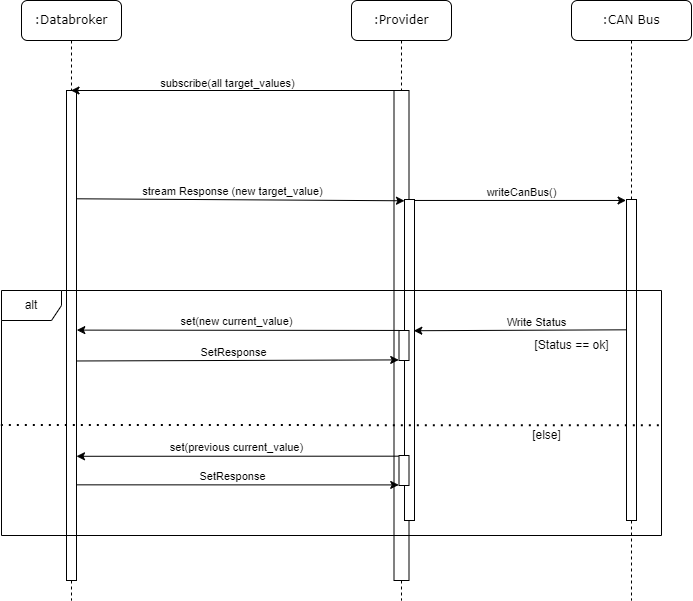

The diagram above was exported from draw.io. Its source (the exported page's mxGraphModel, read from the mxfile embedded in the PNG):
<mxGraphModel dx="2359" dy="693" grid="1" gridSize="10" guides="1" tooltips="1" connect="1" arrows="1" fold="1" page="1" pageScale="1" pageWidth="1100" pageHeight="850" background="none" math="0" shadow="0">
  <root>
    <mxCell id="0" />
    <mxCell id="1" parent="0" />
    <mxCell id="bi6dFwhKYBM0Y18AbogB-19" value=":Databroker" style="shape=umlLifeline;perimeter=lifelinePerimeter;whiteSpace=wrap;html=1;container=1;collapsible=0;recursiveResize=0;outlineConnect=0;rounded=1;shadow=0;comic=0;labelBackgroundColor=none;strokeWidth=1;fontFamily=Verdana;fontSize=12;align=center;" parent="1" vertex="1">
      <mxGeometry x="10" y="10" width="100" height="600" as="geometry" />
    </mxCell>
    <mxCell id="bi6dFwhKYBM0Y18AbogB-20" value="" style="html=1;points=[];perimeter=orthogonalPerimeter;rounded=0;shadow=0;comic=0;labelBackgroundColor=none;strokeWidth=1;fontFamily=Verdana;fontSize=12;align=center;" parent="bi6dFwhKYBM0Y18AbogB-19" vertex="1">
      <mxGeometry x="45" y="90" width="10" height="490" as="geometry" />
    </mxCell>
    <mxCell id="bi6dFwhKYBM0Y18AbogB-21" value=":Provider" style="shape=umlLifeline;perimeter=lifelinePerimeter;whiteSpace=wrap;html=1;container=1;collapsible=0;recursiveResize=0;outlineConnect=0;rounded=1;shadow=0;comic=0;labelBackgroundColor=none;strokeWidth=1;fontFamily=Verdana;fontSize=12;align=center;" parent="1" vertex="1">
      <mxGeometry x="340" y="10" width="100" height="600" as="geometry" />
    </mxCell>
    <mxCell id="bi6dFwhKYBM0Y18AbogB-22" value="" style="html=1;points=[];perimeter=orthogonalPerimeter;rounded=0;shadow=0;comic=0;labelBackgroundColor=none;strokeWidth=1;fontFamily=Verdana;fontSize=12;align=center;" parent="bi6dFwhKYBM0Y18AbogB-21" vertex="1">
      <mxGeometry x="42.5" y="90" width="15" height="490" as="geometry" />
    </mxCell>
    <mxCell id="bi6dFwhKYBM0Y18AbogB-23" value="" style="html=1;points=[];perimeter=orthogonalPerimeter;rounded=0;shadow=0;comic=0;labelBackgroundColor=none;strokeWidth=1;fontFamily=Verdana;fontSize=12;align=center;" parent="bi6dFwhKYBM0Y18AbogB-21" vertex="1">
      <mxGeometry x="53" y="199" width="10" height="321" as="geometry" />
    </mxCell>
    <mxCell id="bi6dFwhKYBM0Y18AbogB-66" value="" style="html=1;points=[];perimeter=orthogonalPerimeter;rounded=0;shadow=0;comic=0;labelBackgroundColor=none;strokeWidth=1;fontFamily=Verdana;fontSize=12;align=center;" parent="bi6dFwhKYBM0Y18AbogB-21" vertex="1">
      <mxGeometry x="47.5" y="330" width="10" height="30" as="geometry" />
    </mxCell>
    <mxCell id="bi6dFwhKYBM0Y18AbogB-34" value="" style="endArrow=classic;html=1;rounded=0;exitX=0.041;exitY=0;exitDx=0;exitDy=0;exitPerimeter=0;" parent="1" source="bi6dFwhKYBM0Y18AbogB-22" target="bi6dFwhKYBM0Y18AbogB-19" edge="1">
      <mxGeometry width="50" height="50" relative="1" as="geometry">
        <mxPoint x="180" y="220" as="sourcePoint" />
        <mxPoint x="230" y="170" as="targetPoint" />
      </mxGeometry>
    </mxCell>
    <mxCell id="bi6dFwhKYBM0Y18AbogB-35" value="subscribe(all target_values)" style="edgeLabel;html=1;align=center;verticalAlign=middle;resizable=0;points=[];" parent="bi6dFwhKYBM0Y18AbogB-34" vertex="1" connectable="0">
      <mxGeometry x="0.0365" y="-1" relative="1" as="geometry">
        <mxPoint y="-7" as="offset" />
      </mxGeometry>
    </mxCell>
    <mxCell id="bi6dFwhKYBM0Y18AbogB-39" value=":CAN Bus" style="shape=umlLifeline;perimeter=lifelinePerimeter;whiteSpace=wrap;html=1;container=1;collapsible=0;recursiveResize=0;outlineConnect=0;rounded=1;shadow=0;comic=0;labelBackgroundColor=none;strokeWidth=1;fontFamily=Verdana;fontSize=12;align=center;" parent="1" vertex="1">
      <mxGeometry x="560" y="10" width="120" height="600" as="geometry" />
    </mxCell>
    <mxCell id="bi6dFwhKYBM0Y18AbogB-40" value="" style="html=1;points=[];perimeter=orthogonalPerimeter;rounded=0;shadow=0;comic=0;labelBackgroundColor=none;strokeWidth=1;fontFamily=Verdana;fontSize=12;align=center;" parent="bi6dFwhKYBM0Y18AbogB-39" vertex="1">
      <mxGeometry x="55" y="199" width="10" height="321" as="geometry" />
    </mxCell>
    <mxCell id="bi6dFwhKYBM0Y18AbogB-61" value="alt" style="shape=umlFrame;whiteSpace=wrap;html=1;pointerEvents=0;" parent="bi6dFwhKYBM0Y18AbogB-39" vertex="1">
      <mxGeometry x="-570" y="290" width="660" height="245" as="geometry" />
    </mxCell>
    <mxCell id="bi6dFwhKYBM0Y18AbogB-64" value="" style="endArrow=none;dashed=1;html=1;dashPattern=1 3;strokeWidth=2;rounded=0;exitX=-0.001;exitY=0.549;exitDx=0;exitDy=0;exitPerimeter=0;entryX=1;entryY=0.55;entryDx=0;entryDy=0;entryPerimeter=0;" parent="bi6dFwhKYBM0Y18AbogB-39" source="bi6dFwhKYBM0Y18AbogB-61" target="bi6dFwhKYBM0Y18AbogB-61" edge="1">
      <mxGeometry width="50" height="50" relative="1" as="geometry">
        <mxPoint x="-310" y="290" as="sourcePoint" />
        <mxPoint x="-260" y="240" as="targetPoint" />
      </mxGeometry>
    </mxCell>
    <mxCell id="bi6dFwhKYBM0Y18AbogB-68" value="[else]" style="text;html=1;align=center;verticalAlign=middle;resizable=0;points=[];autosize=1;strokeColor=none;fillColor=none;" parent="bi6dFwhKYBM0Y18AbogB-39" vertex="1">
      <mxGeometry x="-50" y="420" width="50" height="30" as="geometry" />
    </mxCell>
    <mxCell id="bi6dFwhKYBM0Y18AbogB-41" value="" style="endArrow=classic;html=1;rounded=0;entryX=0;entryY=0.004;entryDx=0;entryDy=0;entryPerimeter=0;exitX=1.006;exitY=0.221;exitDx=0;exitDy=0;exitPerimeter=0;" parent="1" source="bi6dFwhKYBM0Y18AbogB-20" target="bi6dFwhKYBM0Y18AbogB-23" edge="1">
      <mxGeometry width="50" height="50" relative="1" as="geometry">
        <mxPoint x="70" y="210" as="sourcePoint" />
        <mxPoint x="150" y="140" as="targetPoint" />
      </mxGeometry>
    </mxCell>
    <mxCell id="bi6dFwhKYBM0Y18AbogB-42" value="stream Response (new target_value)" style="edgeLabel;html=1;align=center;verticalAlign=middle;resizable=0;points=[];" parent="bi6dFwhKYBM0Y18AbogB-41" vertex="1" connectable="0">
      <mxGeometry x="-0.1764" y="2" relative="1" as="geometry">
        <mxPoint x="20" y="-7" as="offset" />
      </mxGeometry>
    </mxCell>
    <mxCell id="bi6dFwhKYBM0Y18AbogB-43" value="" style="endArrow=classic;html=1;rounded=0;exitX=0.973;exitY=0.003;exitDx=0;exitDy=0;exitPerimeter=0;entryX=-0.042;entryY=0.003;entryDx=0;entryDy=0;entryPerimeter=0;" parent="1" source="bi6dFwhKYBM0Y18AbogB-23" target="bi6dFwhKYBM0Y18AbogB-40" edge="1">
      <mxGeometry width="50" height="50" relative="1" as="geometry">
        <mxPoint x="403" y="191" as="sourcePoint" />
        <mxPoint x="731" y="190" as="targetPoint" />
      </mxGeometry>
    </mxCell>
    <mxCell id="bi6dFwhKYBM0Y18AbogB-44" value="writeCanBus()" style="edgeLabel;html=1;align=center;verticalAlign=middle;resizable=0;points=[];" parent="bi6dFwhKYBM0Y18AbogB-43" vertex="1" connectable="0">
      <mxGeometry x="0.0128" y="-2" relative="1" as="geometry">
        <mxPoint y="-10" as="offset" />
      </mxGeometry>
    </mxCell>
    <mxCell id="bi6dFwhKYBM0Y18AbogB-45" value="" style="endArrow=classic;html=1;rounded=0;exitX=-0.021;exitY=1.002;exitDx=0;exitDy=0;exitPerimeter=0;entryX=0.023;entryY=0.141;entryDx=0;entryDy=0;entryPerimeter=0;" parent="1" edge="1">
      <mxGeometry width="50" height="50" relative="1" as="geometry">
        <mxPoint x="614.7900000000002" y="339.322" as="sourcePoint" />
        <mxPoint x="402.3000000000002" y="340.23" as="targetPoint" />
      </mxGeometry>
    </mxCell>
    <mxCell id="bi6dFwhKYBM0Y18AbogB-46" value="Write Status" style="edgeLabel;html=1;align=center;verticalAlign=middle;resizable=0;points=[];" parent="bi6dFwhKYBM0Y18AbogB-45" vertex="1" connectable="0">
      <mxGeometry x="-0.1221" relative="1" as="geometry">
        <mxPoint x="3" y="-8" as="offset" />
      </mxGeometry>
    </mxCell>
    <mxCell id="bi6dFwhKYBM0Y18AbogB-47" value="" style="endArrow=classic;html=1;rounded=0;exitX=-0.004;exitY=-0.002;exitDx=0;exitDy=0;exitPerimeter=0;entryX=1.029;entryY=0.489;entryDx=0;entryDy=0;entryPerimeter=0;" parent="1" source="bi6dFwhKYBM0Y18AbogB-66" target="bi6dFwhKYBM0Y18AbogB-20" edge="1">
      <mxGeometry width="50" height="50" relative="1" as="geometry">
        <mxPoint x="392.42999999999984" y="513.6599999999999" as="sourcePoint" />
        <mxPoint x="64.96000000000004" y="512.9000000000001" as="targetPoint" />
      </mxGeometry>
    </mxCell>
    <mxCell id="bi6dFwhKYBM0Y18AbogB-48" value="set(new current_value)" style="edgeLabel;html=1;align=center;verticalAlign=middle;resizable=0;points=[];" parent="bi6dFwhKYBM0Y18AbogB-47" vertex="1" connectable="0">
      <mxGeometry x="0.3383" y="2" relative="1" as="geometry">
        <mxPoint x="53" y="-11" as="offset" />
      </mxGeometry>
    </mxCell>
    <mxCell id="bi6dFwhKYBM0Y18AbogB-49" value="" style="endArrow=classic;html=1;rounded=0;entryX=-0.027;entryY=0.947;entryDx=0;entryDy=0;entryPerimeter=0;exitX=1.03;exitY=0.552;exitDx=0;exitDy=0;exitPerimeter=0;" parent="1" source="bi6dFwhKYBM0Y18AbogB-20" edge="1">
      <mxGeometry width="50" height="50" relative="1" as="geometry">
        <mxPoint x="64.97000000000003" y="369.3399999999999" as="sourcePoint" />
        <mxPoint x="387.23" y="369.4100000000001" as="targetPoint" />
      </mxGeometry>
    </mxCell>
    <mxCell id="bi6dFwhKYBM0Y18AbogB-50" value="SetResponse" style="edgeLabel;html=1;align=center;verticalAlign=middle;resizable=0;points=[];" parent="bi6dFwhKYBM0Y18AbogB-49" vertex="1" connectable="0">
      <mxGeometry x="-0.0306" y="-3" relative="1" as="geometry">
        <mxPoint y="-11" as="offset" />
      </mxGeometry>
    </mxCell>
    <mxCell id="bi6dFwhKYBM0Y18AbogB-69" value="" style="endArrow=classic;html=1;rounded=0;exitX=-0.022;exitY=0.017;exitDx=0;exitDy=0;exitPerimeter=0;entryX=0.998;entryY=0.522;entryDx=0;entryDy=0;entryPerimeter=0;" parent="1" edge="1">
      <mxGeometry width="50" height="50" relative="1" as="geometry">
        <mxPoint x="387.28" y="465.68000000000006" as="sourcePoint" />
        <mxPoint x="64.97999999999979" y="465.7800000000001" as="targetPoint" />
      </mxGeometry>
    </mxCell>
    <mxCell id="bi6dFwhKYBM0Y18AbogB-70" value="set(previous current_value)" style="edgeLabel;html=1;align=center;verticalAlign=middle;resizable=0;points=[];" parent="bi6dFwhKYBM0Y18AbogB-69" vertex="1" connectable="0">
      <mxGeometry x="0.3383" y="2" relative="1" as="geometry">
        <mxPoint x="53" y="-11" as="offset" />
      </mxGeometry>
    </mxCell>
    <mxCell id="bi6dFwhKYBM0Y18AbogB-72" value="" style="html=1;points=[];perimeter=orthogonalPerimeter;rounded=0;shadow=0;comic=0;labelBackgroundColor=none;strokeWidth=1;fontFamily=Verdana;fontSize=12;align=center;" parent="1" vertex="1">
      <mxGeometry x="387.5" y="465" width="10" height="30" as="geometry" />
    </mxCell>
    <mxCell id="bi6dFwhKYBM0Y18AbogB-73" value="" style="endArrow=classic;html=1;rounded=0;entryX=-0.027;entryY=0.947;entryDx=0;entryDy=0;entryPerimeter=0;exitX=0.997;exitY=0.466;exitDx=0;exitDy=0;exitPerimeter=0;" parent="1" edge="1">
      <mxGeometry width="50" height="50" relative="1" as="geometry">
        <mxPoint x="64.97000000000003" y="494.3399999999999" as="sourcePoint" />
        <mxPoint x="387.23" y="494.4100000000001" as="targetPoint" />
      </mxGeometry>
    </mxCell>
    <mxCell id="bi6dFwhKYBM0Y18AbogB-74" value="SetResponse" style="edgeLabel;html=1;align=center;verticalAlign=middle;resizable=0;points=[];" parent="bi6dFwhKYBM0Y18AbogB-73" vertex="1" connectable="0">
      <mxGeometry x="-0.0306" y="-3" relative="1" as="geometry">
        <mxPoint y="-12" as="offset" />
      </mxGeometry>
    </mxCell>
    <mxCell id="bi6dFwhKYBM0Y18AbogB-75" value="[Status == ok]" style="text;html=1;align=center;verticalAlign=middle;resizable=0;points=[];autosize=1;strokeColor=none;fillColor=none;" parent="1" vertex="1">
      <mxGeometry x="510" y="340" width="100" height="30" as="geometry" />
    </mxCell>
  </root>
</mxGraphModel>